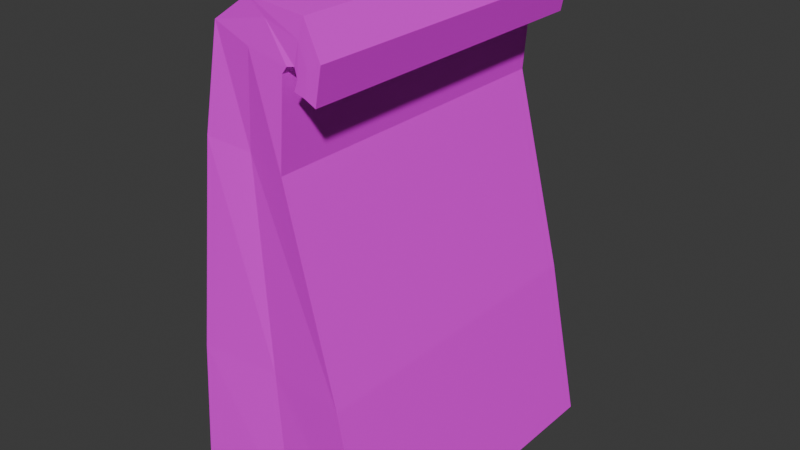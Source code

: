 # Source: kitchen-models_paper-bag.blend  (saved by Blender 4.2.66; exported with 4.5.12 LTS)
import bpy
from mathutils import Matrix  # noqa: F401  (used for matrix-valued properties, if any)

bpy.ops.wm.read_factory_settings(use_empty=True)
scene = bpy.context.scene
scene.name = 'Scene'

# ---- collections
col_collection = bpy.data.collections.new('Collection'); scene.collection.children.link(col_collection)
col_collection_3 = bpy.data.collections.new('Collection 3'); scene.collection.children.link(col_collection_3)

# ---- images (referenced by path relative to the original .blend; pixels are not part of the script)
import os
ASSET_DIR = os.environ.get("B2B_ASSET_DIR", "")  # directory of the original .blend (textures are referenced by path, not embedded)
HERE = os.path.dirname(os.path.abspath(__file__))  # packed textures are extracted next to this script under _unpacked/

def load_image(name, relpath, width, height, colorspace="sRGB"):
    """Load a texture the original file referenced (path relative to the .blend, or extracted next to this script)."""
    p = next((c for c in (os.path.join(HERE, relpath), os.path.join(ASSET_DIR, relpath)) if relpath and os.path.exists(c)), "")
    if p:
        img = bpy.data.images.load(p, check_existing=True)
        img.name = name
    else:  # same state as the original file: an image datablock whose file is absent (Cycles renders it pink)
        img = bpy.data.images.new(name, width, height)
        img.source = "FILE"
        img.filepath = "//" + (relpath or name)
    img.colorspace_settings.name = colorspace
    return img
img_restaurantbits_texture_png_001 = load_image('restaurantbits_texture.png.001', 'restaurantbits_texture.png', 1024, 1024, 'sRGB')

# ---- materials (node trees are filled in below, after node groups)
mat_restaurant_001 = bpy.data.materials.new('restaurant.001')
mat_restaurant_001.diffuse_color = (1.0, 1.0, 1.0, 1.0)
mat_restaurant_001.roughness = 0.5

# ---- material node trees
mat_restaurant_001.use_nodes = True; mat_restaurant_001.node_tree.nodes.clear()
_N = mat_restaurant_001.node_tree.nodes; _L = mat_restaurant_001.node_tree.links
n0 = _N.new('ShaderNodeBsdfPrincipled'); n0.name = 'Principled BSDF'; n0.location = (0, 300)
n0.inputs[3].default_value = 1.45
n0.inputs[27].default_value = (0.0, 0.0, 0.0, 1.0)
n1 = _N.new('ShaderNodeOutputMaterial'); n1.name = 'Material Output'; n1.location = (280, 300)
n2 = _N.new('ShaderNodeTexImage'); n2.name = 'Image Texture'; n2.location = (-480, 300)
n2.image = img_restaurantbits_texture_png_001
_L.new(n2.outputs[0], n0.inputs[0])
_L.new(n0.outputs[0], n1.inputs[0])
n1.is_active_output = True

# ---- world
world_world = bpy.data.worlds.new('World'); scene.world = world_world
world_world.use_nodes = True; world_world.node_tree.nodes.clear()
_N = world_world.node_tree.nodes; _L = world_world.node_tree.links
n0 = _N.new('ShaderNodeOutputWorld'); n0.name = 'World Output'; n0.location = (300, 300)
n1 = _N.new('ShaderNodeBackground'); n1.name = 'Background'; n1.location = (10, 300)
n1.inputs[0].default_value = (0.05088, 0.05088, 0.05088, 1.0)
_L.new(n1.outputs[0], n0.inputs[0])
n0.is_active_output = True
world_world.color = (0.05088, 0.05088, 0.05088)
world_world.sun_shadow_jitter_overblur = 0.0

# ---- meshes
me_cube = bpy.data.meshes.new('Cube')
me_cube.from_pydata([(-0.4697, -0.7522, -0.9068), (-0.207, -0.7522, 0.953), (-0.4697, 0.7522, -0.9068), (-0.207, 0.7522, 0.953), (0.4697, -0.7522, -0.9068), (0.1122, -0.7522, 0.8422), (0.4697, 0.7522, -0.9068), (0.1122, 0.7522, 0.8422), (-0.4168, 0.703, -0.833), (-0.4186, -0.7522, -0.2712), (-0.3004, -0.7522, 0.5603), (-0.3004, 0.7522, 0.5603), (-0.4186, 0.7522, -0.2712), (0.08148, 0.7522, 0.5112), (0.3166, 0.7522, -0.2712), (0.08148, -0.7522, 0.5112), (0.3166, -0.7522, -0.2712), (-0.03589, -0.7522, 1.053), (-0.03589, 0.7522, 1.053), (0.1358, -0.7522, 0.8686), (0.1358, 0.7522, 0.8686), (0.2181, -0.7472, 1.029), (0.2181, 0.7447, 1.029), (0.1656, -0.7459, 0.8726), (0.1656, 0.7459, 0.8726), (0.2919, -0.7508, 0.9016), (0.2919, 0.7465, 0.9016), (0.1807, -0.7487, 0.836), (0.1807, 0.7499, 0.836), (0.2621, -0.7508, 0.7661), (0.2621, 0.7465, 0.7661), (0.1626, -0.7487, 0.798), (0.1626, 0.7487, 0.798), (0.0, 0.7157, -0.9068), (-0.04741, 0.7509, 0.8976), (0.0, -0.7157, -0.9068), (-0.04741, -0.7526, 0.8976), (-0.05098, -0.7157, -0.2712), (-0.1095, -0.7157, 0.5358), (-0.05098, 0.7157, -0.2712), (-0.1095, 0.7157, 0.5358), (0.03961, 0.7509, 0.9968), (0.03961, -0.7491, 0.9968), (0.1901, 0.7471, 0.9554), (0.1901, -0.7482, 0.9554), (0.2285, 0.7498, 0.8732), (0.2285, -0.7509, 0.8732), (0.2119, 0.7498, 0.7869), (0.2119, -0.7509, 0.7869)], [], [(10, 1, 3, 11), (40, 34, 7, 13), (13, 7, 5, 15), (38, 36, 1, 10), (33, 6, 4, 35), (3, 1, 17, 18), (5, 7, 20, 19), (35, 37, 9, 0), (37, 38, 10, 9), (6, 14, 16, 4), (14, 13, 15, 16), (33, 39, 14, 6), (39, 40, 13, 14), (0, 9, 12, 2), (9, 10, 11, 12), (41, 18, 22, 43), (42, 19, 23, 44), (36, 5, 19, 42), (34, 3, 18, 41), (22, 21, 25, 26), (23, 24, 28, 27), (19, 20, 24, 23), (18, 17, 21, 22), (26, 25, 29, 30), (27, 28, 32, 31), (44, 23, 27, 46), (43, 22, 26, 45), (46, 27, 31, 48), (45, 26, 30, 47), (28, 45, 47, 32), (25, 46, 48, 29), (24, 43, 45, 28), (21, 44, 46, 25), (7, 34, 41, 20), (1, 36, 42, 17), (17, 42, 44, 21), (20, 41, 43, 24), (12, 11, 40, 39), (2, 12, 39, 33), (16, 15, 38, 37), (4, 16, 37, 35), (2, 33, 35, 0), (15, 5, 36, 38), (11, 3, 34, 40)])
_uv = me_cube.uv_layers.new(name='UVMap')
_uv.uv.foreach_set('vector', [0.5272, 0.6182, 0.5196, 0.6181, 0.5199, 0.5954, 0.5275, 0.5955, 0.5276, 0.5842, 0.5201, 0.5841, 0.5202, 0.5728, 0.5277, 0.5729, 0.5277, 0.5729, 0.5202, 0.5728, 0.5205, 0.5502, 0.528, 0.5503, 0.5282, 0.539, 0.5206, 0.5389, 0.5208, 0.5276, 0.5283, 0.5277, 0.5541, 0.5732, 0.5428, 0.5731, 0.5431, 0.5505, 0.5544, 0.5506, 0.5199, 0.5954, 0.5196, 0.6181, 0.5196, 0.6181, 0.5199, 0.5954, 0.5205, 0.5502, 0.5202, 0.5728, 0.5202, 0.5728, 0.5205, 0.5502, 0.5432, 0.5392, 0.5357, 0.5391, 0.5358, 0.5278, 0.5434, 0.5278, 0.5357, 0.5391, 0.5282, 0.539, 0.5283, 0.5277, 0.5358, 0.5278, 0.5428, 0.5731, 0.5353, 0.573, 0.5356, 0.5504, 0.5431, 0.5505, 0.5353, 0.573, 0.5277, 0.5729, 0.528, 0.5503, 0.5356, 0.5504, 0.5427, 0.5844, 0.5351, 0.5843, 0.5353, 0.573, 0.5428, 0.5731, 0.5351, 0.5843, 0.5276, 0.5842, 0.5277, 0.5729, 0.5353, 0.573, 0.5423, 0.6183, 0.5347, 0.6182, 0.535, 0.5956, 0.5425, 0.5957, 0.5347, 0.6182, 0.5272, 0.6182, 0.5275, 0.5955, 0.535, 0.5956, 0.5201, 0.5841, 0.5199, 0.5954, 0.5199, 0.5954, 0.5201, 0.5841, 0.5206, 0.5389, 0.5205, 0.5502, 0.5205, 0.5502, 0.5206, 0.5389, 0.5206, 0.5389, 0.5205, 0.5502, 0.5205, 0.5502, 0.5206, 0.5389, 0.5201, 0.5841, 0.5199, 0.5954, 0.5199, 0.5954, 0.5201, 0.5841, 0.5199, 0.5954, 0.5196, 0.6181, 0.5196, 0.6181, 0.5199, 0.5954, 0.5205, 0.5502, 0.5202, 0.5728, 0.5202, 0.5728, 0.5205, 0.5502, 0.5205, 0.5502, 0.5202, 0.5728, 0.5202, 0.5728, 0.5205, 0.5502, 0.5199, 0.5954, 0.5196, 0.6181, 0.5196, 0.6181, 0.5199, 0.5954, 0.5199, 0.5954, 0.5196, 0.6181, 0.5196, 0.6181, 0.5199, 0.5954, 0.5205, 0.5502, 0.5202, 0.5728, 0.5202, 0.5728, 0.5205, 0.5502, 0.5206, 0.5389, 0.5205, 0.5502, 0.5205, 0.5502, 0.5206, 0.5389, 0.5201, 0.5841, 0.5199, 0.5954, 0.5199, 0.5954, 0.5201, 0.5841, 0.5206, 0.5389, 0.5205, 0.5502, 0.5205, 0.5502, 0.5206, 0.5389, 0.5201, 0.5841, 0.5199, 0.5954, 0.5199, 0.5954, 0.5201, 0.5841, 0.5202, 0.5728, 0.5201, 0.5841, 0.5201, 0.5841, 0.5202, 0.5728, 0.5208, 0.5276, 0.5206, 0.5389, 0.5206, 0.5389, 0.5208, 0.5276, 0.5202, 0.5728, 0.5201, 0.5841, 0.5201, 0.5841, 0.5202, 0.5728, 0.5208, 0.5276, 0.5206, 0.5389, 0.5206, 0.5389, 0.5208, 0.5276, 0.5202, 0.5728, 0.5201, 0.5841, 0.5201, 0.5841, 0.5202, 0.5728, 0.5208, 0.5276, 0.5206, 0.5389, 0.5206, 0.5389, 0.5208, 0.5276, 0.5208, 0.5276, 0.5206, 0.5389, 0.5206, 0.5389, 0.5208, 0.5276, 0.5202, 0.5728, 0.5201, 0.5841, 0.5201, 0.5841, 0.5202, 0.5728, 0.535, 0.5956, 0.5275, 0.5955, 0.5276, 0.5842, 0.5351, 0.5843, 0.5425, 0.5957, 0.535, 0.5956, 0.5351, 0.5843, 0.5427, 0.5844, 0.5356, 0.5504, 0.528, 0.5503, 0.5282, 0.539, 0.5357, 0.5391, 0.5431, 0.5505, 0.5356, 0.5504, 0.5357, 0.5391, 0.5432, 0.5392, 0.5654, 0.5734, 0.5541, 0.5732, 0.5544, 0.5506, 0.5657, 0.5508, 0.528, 0.5503, 0.5205, 0.5502, 0.5206, 0.5389, 0.5282, 0.539, 0.5275, 0.5955, 0.5199, 0.5954, 0.5201, 0.5841, 0.5276, 0.5842])
me_cube.materials.append(mat_restaurant_001)
me_cube.update()

# ---- objects
ob_cube = bpy.data.objects.new('Cube', me_cube)
ob_empty_001 = bpy.data.objects.new('Empty.001', None)

# ---- transforms, parenting, visibility, modifiers, constraints
ob_cube.location = (0.0, 0.0, 0.0)
ob_cube.scale = (1.0, 1.0, 1.171)
ob_empty_001.location = (0.2919, -0.004066, -0.3565)
ob_empty_001.rotation_euler = (1.342, 6.357e-09, 1.571)
ob_empty_001.scale = (0.2324, 0.2324, 0.2324)
ob_empty_001.empty_display_type = 'IMAGE'
ob_empty_001.empty_display_size = 5.0
ob_empty_001.empty_image_depth = 'FRONT'
ob_empty_001.use_empty_image_alpha = True
ob_empty_001.empty_image_side = 'FRONT'

# ---- collection membership
scene.collection.objects.link(ob_cube)
scene.collection.objects.link(ob_empty_001)

# ---- scene / render settings (as saved in the file)
scene.frame_start = 1; scene.frame_end = 250; scene.frame_set(1)
scene.render.engine = 'BLENDER_EEVEE_NEXT'
scene.render.fps = 30
bpy.context.view_layer.update()

# ---- added for rendering (the .blend has no active camera and no usable light): camera, sun
cam_auto = bpy.data.cameras.new('AutoCamera')
cam_auto.lens = 50.0
cam_auto.sensor_width = 36.0
cam_auto.clip_end = 1000.0
ob_auto_camera = bpy.data.objects.new('AutoCamera', cam_auto)
scene.collection.objects.link(ob_auto_camera)
ob_auto_camera.location = (2.68445, -3.22154, 2.23321)
ob_auto_camera.rotation_euler = (1.09748, -7.21219e-08, 0.694738)
scene.camera = ob_auto_camera
light_auto_sun = bpy.data.lights.new('AutoSun', 'SUN')
light_auto_sun.energy = 3.0
light_auto_sun.angle = 0.0523599
ob_auto_sun = bpy.data.objects.new('AutoSun', light_auto_sun)
scene.collection.objects.link(ob_auto_sun)
ob_auto_sun.rotation_euler = (0.872665, 0.174533, 0.523599)
bpy.context.view_layer.update()
